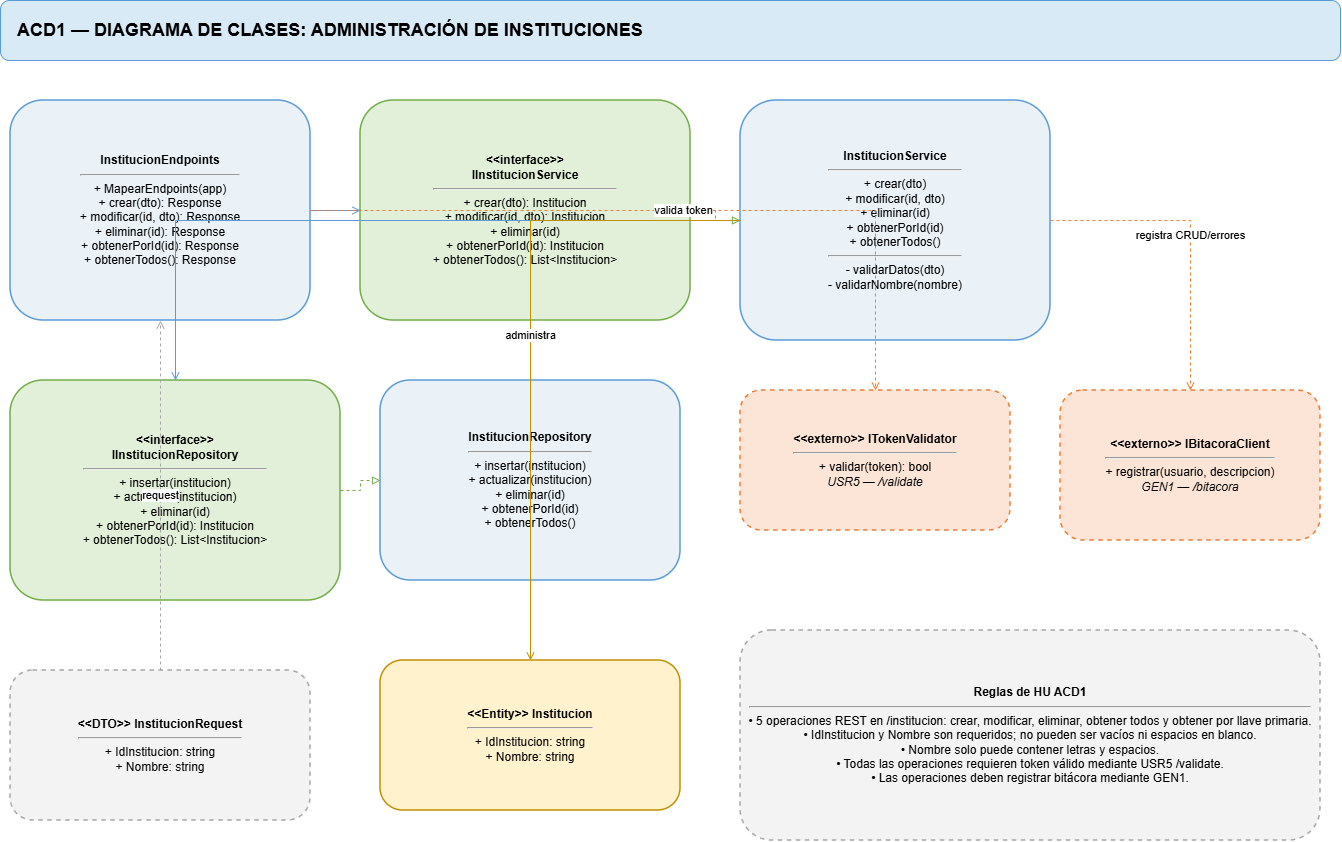

The diagram above was exported from draw.io. Its source (the exported page's mxGraphModel, read from the mxfile embedded in the PNG):
<mxGraphModel dx="1597" dy="881" grid="1" gridSize="10" guides="1" tooltips="1" connect="1" arrows="1" fold="1" page="1" pageScale="1" pageWidth="1400" pageHeight="900" math="0" shadow="0">
  <root>
    <mxCell id="0" />
    <mxCell id="1" parent="0" />
    <mxCell id="title" parent="1" style="rounded=1;whiteSpace=wrap;html=1;fillColor=#D9EAF7;strokeColor=#5B9BD5;fontSize=18;align=left;spacingLeft=15;" value="&lt;b&gt;ACD1 — DIAGRAMA DE CLASES: ADMINISTRACIÓN DE INSTITUCIONES&lt;/b&gt;" vertex="1">
      <mxGeometry height="60" width="1340" x="30" y="20" as="geometry" />
    </mxCell>
    <mxCell id="ep" parent="1" style="rounded=1;whiteSpace=wrap;html=1;strokeWidth=1.5;fillColor=#EAF2F8;strokeColor=#5B9BD5;" value="&lt;b&gt;InstitucionEndpoints&lt;/b&gt;&lt;hr&gt;+ MapearEndpoints(app)&lt;br&gt;+ crear(dto): Response&lt;br&gt;+ modificar(id, dto): Response&lt;br&gt;+ eliminar(id): Response&lt;br&gt;+ obtenerPorId(id): Response&lt;br&gt;+ obtenerTodos(): Response" vertex="1">
      <mxGeometry height="220" width="300" x="40" y="120" as="geometry" />
    </mxCell>
    <mxCell id="svcI" parent="1" style="rounded=1;whiteSpace=wrap;html=1;strokeWidth=1.5;fillColor=#E2F0D9;strokeColor=#70AD47;" value="&lt;b&gt;&amp;lt;&amp;lt;interface&amp;gt;&amp;gt;&lt;br&gt;IInstitucionService&lt;/b&gt;&lt;hr&gt;+ crear(dto): Institucion&lt;br&gt;+ modificar(id, dto): Institucion&lt;br&gt;+ eliminar(id)&lt;br&gt;+ obtenerPorId(id): Institucion&lt;br&gt;+ obtenerTodos(): List&amp;lt;Institucion&amp;gt;" vertex="1">
      <mxGeometry height="220" width="330" x="390" y="120" as="geometry" />
    </mxCell>
    <mxCell id="svc" parent="1" style="rounded=1;whiteSpace=wrap;html=1;strokeWidth=1.5;fillColor=#EAF2F8;strokeColor=#5B9BD5;" value="&lt;b&gt;InstitucionService&lt;/b&gt;&lt;hr&gt;+ crear(dto)&lt;br&gt;+ modificar(id, dto)&lt;br&gt;+ eliminar(id)&lt;br&gt;+ obtenerPorId(id)&lt;br&gt;+ obtenerTodos()&lt;hr&gt;- validarDatos(dto)&lt;br&gt;- validarNombre(nombre)" vertex="1">
      <mxGeometry height="240" width="310" x="770" y="120" as="geometry" />
    </mxCell>
    <mxCell id="repoI" parent="1" style="rounded=1;whiteSpace=wrap;html=1;strokeWidth=1.5;fillColor=#E2F0D9;strokeColor=#70AD47;" value="&lt;b&gt;&amp;lt;&amp;lt;interface&amp;gt;&amp;gt;&lt;br&gt;IInstitucionRepository&lt;/b&gt;&lt;hr&gt;+ insertar(institucion)&lt;br&gt;+ actualizar(institucion)&lt;br&gt;+ eliminar(id)&lt;br&gt;+ obtenerPorId(id): Institucion&lt;br&gt;+ obtenerTodos(): List&amp;lt;Institucion&amp;gt;" vertex="1">
      <mxGeometry height="220" width="330" x="40" y="400" as="geometry" />
    </mxCell>
    <mxCell id="repo" parent="1" style="rounded=1;whiteSpace=wrap;html=1;strokeWidth=1.5;fillColor=#EAF2F8;strokeColor=#5B9BD5;" value="&lt;b&gt;InstitucionRepository&lt;/b&gt;&lt;hr&gt;+ insertar(institucion)&lt;br&gt;+ actualizar(institucion)&lt;br&gt;+ eliminar(id)&lt;br&gt;+ obtenerPorId(id)&lt;br&gt;+ obtenerTodos()" vertex="1">
      <mxGeometry height="200" width="300" x="410" y="400" as="geometry" />
    </mxCell>
    <mxCell id="tok" parent="1" style="rounded=1;whiteSpace=wrap;html=1;strokeWidth=1.5;fillColor=#FCE4D6;strokeColor=#ED7D31;dashed=1;" value="&lt;b&gt;&amp;lt;&amp;lt;externo&amp;gt;&amp;gt; ITokenValidator&lt;/b&gt;&lt;hr&gt;+ validar(token): bool&lt;br&gt;&lt;i&gt;USR5 — /validate&lt;/i&gt;" vertex="1">
      <mxGeometry height="140" width="270" x="770" y="410" as="geometry" />
    </mxCell>
    <mxCell id="bit" parent="1" style="rounded=1;whiteSpace=wrap;html=1;strokeWidth=1.5;fillColor=#FCE4D6;strokeColor=#ED7D31;dashed=1;" value="&lt;b&gt;&amp;lt;&amp;lt;externo&amp;gt;&amp;gt; IBitacoraClient&lt;/b&gt;&lt;hr&gt;+ registrar(usuario, descripcion)&lt;br&gt;&lt;i&gt;GEN1 — /bitacora&lt;/i&gt;" vertex="1">
      <mxGeometry height="150" width="260" x="1090" y="410" as="geometry" />
    </mxCell>
    <mxCell id="ins" parent="1" style="rounded=1;whiteSpace=wrap;html=1;strokeWidth=1.5;fillColor=#FFF2CC;strokeColor=#BF9000;" value="&lt;b&gt;&amp;lt;&amp;lt;Entity&amp;gt;&amp;gt; Institucion&lt;/b&gt;&lt;hr&gt;+ IdInstitucion: string&lt;br&gt;+ Nombre: string" vertex="1">
      <mxGeometry height="150" width="300" x="410" y="680" as="geometry" />
    </mxCell>
    <mxCell id="dto" parent="1" style="rounded=1;whiteSpace=wrap;html=1;strokeWidth=1.5;fillColor=#F3F3F3;strokeColor=#A6A6A6;dashed=1;" value="&lt;b&gt;&amp;lt;&amp;lt;DTO&amp;gt;&amp;gt; InstitucionRequest&lt;/b&gt;&lt;hr&gt;+ IdInstitucion: string&lt;br&gt;+ Nombre: string" vertex="1">
      <mxGeometry height="150" width="300" x="40" y="690" as="geometry" />
    </mxCell>
    <mxCell id="rules" parent="1" style="rounded=1;whiteSpace=wrap;html=1;strokeWidth=1.5;fillColor=#F3F3F3;strokeColor=#A6A6A6;dashed=1;" value="&lt;b&gt;Reglas de HU ACD1&lt;/b&gt;&lt;hr&gt;• 5 operaciones REST en /institucion: crear, modificar, eliminar, obtener todos y obtener por llave primaria.&lt;br&gt;• IdInstitucion y Nombre son requeridos; no pueden ser vacíos ni espacios en blanco.&lt;br&gt;• Nombre solo puede contener letras y espacios.&lt;br&gt;• Todas las operaciones requieren token válido mediante USR5 /validate.&lt;br&gt;• Las operaciones deben registrar bitácora mediante GEN1." vertex="1">
      <mxGeometry height="210" width="580" x="770" y="650" as="geometry" />
    </mxCell>
    <mxCell id="e1" edge="1" parent="1" source="ep" style="edgeStyle=orthogonalEdgeStyle;rounded=0;orthogonalLoop=1;jettySize=auto;html=1;endArrow=open;endFill=0;strokeColor=#5B9BD5;" target="svcI" value="">
      <mxGeometry relative="1" as="geometry" />
    </mxCell>
    <mxCell id="e2" edge="1" parent="1" source="svcI" style="edgeStyle=orthogonalEdgeStyle;rounded=0;orthogonalLoop=1;jettySize=auto;html=1;endArrow=block;endFill=0;dashed=1;strokeColor=#70AD47;" target="svc" value="">
      <mxGeometry relative="1" as="geometry" />
    </mxCell>
    <mxCell id="e3" edge="1" parent="1" source="svc" style="edgeStyle=orthogonalEdgeStyle;rounded=0;orthogonalLoop=1;jettySize=auto;html=1;endArrow=open;endFill=0;strokeColor=#5B9BD5;" target="repoI" value="">
      <mxGeometry relative="1" as="geometry" />
    </mxCell>
    <mxCell id="e4" edge="1" parent="1" source="repoI" style="edgeStyle=orthogonalEdgeStyle;rounded=0;orthogonalLoop=1;jettySize=auto;html=1;endArrow=block;endFill=0;dashed=1;strokeColor=#70AD47;" target="repo" value="">
      <mxGeometry relative="1" as="geometry" />
    </mxCell>
    <mxCell id="e5" edge="1" parent="1" source="ep" style="edgeStyle=orthogonalEdgeStyle;rounded=0;orthogonalLoop=1;jettySize=auto;html=1;endArrow=open;endFill=0;strokeColor=#ED7D31;dashed=1;" target="tok" value="valida token">
      <mxGeometry relative="1" as="geometry" />
    </mxCell>
    <mxCell id="e6" edge="1" parent="1" source="svc" style="edgeStyle=orthogonalEdgeStyle;rounded=0;orthogonalLoop=1;jettySize=auto;html=1;endArrow=open;endFill=0;strokeColor=#ED7D31;dashed=1;" target="bit" value="registra CRUD/errores">
      <mxGeometry relative="1" as="geometry" />
    </mxCell>
    <mxCell id="e7" edge="1" parent="1" source="svc" style="edgeStyle=orthogonalEdgeStyle;rounded=0;orthogonalLoop=1;jettySize=auto;html=1;endArrow=open;endFill=0;strokeColor=#BF9000;" target="ins" value="administra">
      <mxGeometry relative="1" as="geometry" />
    </mxCell>
    <mxCell id="e8" edge="1" parent="1" source="dto" style="edgeStyle=orthogonalEdgeStyle;rounded=0;orthogonalLoop=1;jettySize=auto;html=1;endArrow=open;endFill=0;dashed=1;strokeColor=#A6A6A6;" target="ep" value="request">
      <mxGeometry relative="1" as="geometry" />
    </mxCell>
  </root>
</mxGraphModel>